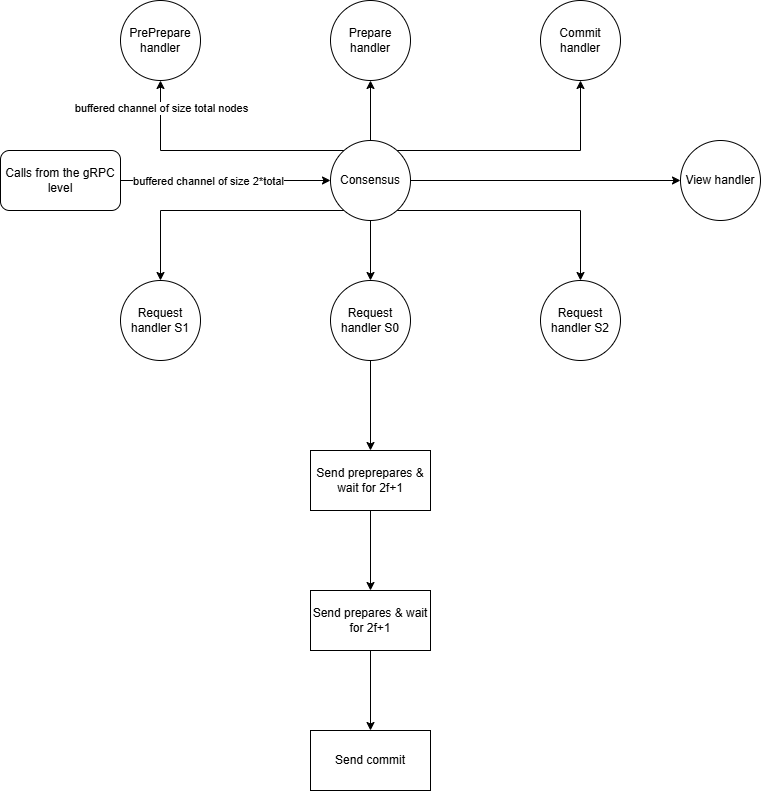

The diagram above was exported from draw.io. Its source (the exported page's mxGraphModel, read from the mxfile embedded in the PNG):
<mxGraphModel dx="1290" dy="569" grid="1" gridSize="10" guides="1" tooltips="1" connect="1" arrows="1" fold="1" page="1" pageScale="1" pageWidth="827" pageHeight="1169" math="0" shadow="0">
  <root>
    <mxCell id="0" />
    <mxCell id="1" parent="0" />
    <mxCell id="saTsIgTXSjwF76gCIpM_-11" style="edgeStyle=orthogonalEdgeStyle;rounded=0;orthogonalLoop=1;jettySize=auto;html=1;" parent="1" source="saTsIgTXSjwF76gCIpM_-1" target="saTsIgTXSjwF76gCIpM_-3" edge="1">
      <mxGeometry relative="1" as="geometry" />
    </mxCell>
    <mxCell id="saTsIgTXSjwF76gCIpM_-12" style="edgeStyle=orthogonalEdgeStyle;rounded=0;orthogonalLoop=1;jettySize=auto;html=1;entryX=0.5;entryY=1;entryDx=0;entryDy=0;" parent="1" source="saTsIgTXSjwF76gCIpM_-1" target="saTsIgTXSjwF76gCIpM_-4" edge="1">
      <mxGeometry relative="1" as="geometry">
        <Array as="points">
          <mxPoint x="620" y="270" />
        </Array>
      </mxGeometry>
    </mxCell>
    <mxCell id="saTsIgTXSjwF76gCIpM_-13" style="edgeStyle=orthogonalEdgeStyle;rounded=0;orthogonalLoop=1;jettySize=auto;html=1;entryX=0.5;entryY=1;entryDx=0;entryDy=0;" parent="1" source="saTsIgTXSjwF76gCIpM_-1" target="saTsIgTXSjwF76gCIpM_-2" edge="1">
      <mxGeometry relative="1" as="geometry">
        <Array as="points">
          <mxPoint x="200" y="270" />
        </Array>
      </mxGeometry>
    </mxCell>
    <mxCell id="lUzxUhGeR4-JSRdG-4NA-1" value="buffered channel of size total nodes" style="edgeLabel;html=1;align=center;verticalAlign=middle;resizable=0;points=[];" parent="saTsIgTXSjwF76gCIpM_-13" vertex="1" connectable="0">
      <mxGeometry x="0.7807" relative="1" as="geometry">
        <mxPoint as="offset" />
      </mxGeometry>
    </mxCell>
    <mxCell id="saTsIgTXSjwF76gCIpM_-14" style="edgeStyle=orthogonalEdgeStyle;rounded=0;orthogonalLoop=1;jettySize=auto;html=1;entryX=0.5;entryY=0;entryDx=0;entryDy=0;" parent="1" source="saTsIgTXSjwF76gCIpM_-1" target="saTsIgTXSjwF76gCIpM_-5" edge="1">
      <mxGeometry relative="1" as="geometry" />
    </mxCell>
    <mxCell id="saTsIgTXSjwF76gCIpM_-15" style="edgeStyle=orthogonalEdgeStyle;rounded=0;orthogonalLoop=1;jettySize=auto;html=1;entryX=0.5;entryY=0;entryDx=0;entryDy=0;" parent="1" source="saTsIgTXSjwF76gCIpM_-1" target="saTsIgTXSjwF76gCIpM_-6" edge="1">
      <mxGeometry relative="1" as="geometry">
        <Array as="points">
          <mxPoint x="200" y="330" />
        </Array>
      </mxGeometry>
    </mxCell>
    <mxCell id="saTsIgTXSjwF76gCIpM_-16" style="edgeStyle=orthogonalEdgeStyle;rounded=0;orthogonalLoop=1;jettySize=auto;html=1;entryX=0.5;entryY=0;entryDx=0;entryDy=0;" parent="1" source="saTsIgTXSjwF76gCIpM_-1" target="saTsIgTXSjwF76gCIpM_-7" edge="1">
      <mxGeometry relative="1" as="geometry">
        <Array as="points">
          <mxPoint x="620" y="330" />
        </Array>
      </mxGeometry>
    </mxCell>
    <mxCell id="saTsIgTXSjwF76gCIpM_-24" style="edgeStyle=orthogonalEdgeStyle;rounded=0;orthogonalLoop=1;jettySize=auto;html=1;entryX=0;entryY=0.5;entryDx=0;entryDy=0;" parent="1" source="saTsIgTXSjwF76gCIpM_-1" target="saTsIgTXSjwF76gCIpM_-23" edge="1">
      <mxGeometry relative="1" as="geometry" />
    </mxCell>
    <mxCell id="saTsIgTXSjwF76gCIpM_-1" value="Consensus" style="ellipse;whiteSpace=wrap;html=1;aspect=fixed;" parent="1" vertex="1">
      <mxGeometry x="370" y="260" width="80" height="80" as="geometry" />
    </mxCell>
    <mxCell id="saTsIgTXSjwF76gCIpM_-2" value="PrePrepare handler" style="ellipse;whiteSpace=wrap;html=1;aspect=fixed;" parent="1" vertex="1">
      <mxGeometry x="160" y="120" width="80" height="80" as="geometry" />
    </mxCell>
    <mxCell id="saTsIgTXSjwF76gCIpM_-3" value="Prepare handler" style="ellipse;whiteSpace=wrap;html=1;aspect=fixed;" parent="1" vertex="1">
      <mxGeometry x="370" y="120" width="80" height="80" as="geometry" />
    </mxCell>
    <mxCell id="saTsIgTXSjwF76gCIpM_-4" value="Commit handler" style="ellipse;whiteSpace=wrap;html=1;aspect=fixed;" parent="1" vertex="1">
      <mxGeometry x="580" y="120" width="80" height="80" as="geometry" />
    </mxCell>
    <mxCell id="saTsIgTXSjwF76gCIpM_-18" value="" style="edgeStyle=orthogonalEdgeStyle;rounded=0;orthogonalLoop=1;jettySize=auto;html=1;" parent="1" source="saTsIgTXSjwF76gCIpM_-5" target="saTsIgTXSjwF76gCIpM_-17" edge="1">
      <mxGeometry relative="1" as="geometry" />
    </mxCell>
    <mxCell id="saTsIgTXSjwF76gCIpM_-5" value="Request handler S0" style="ellipse;whiteSpace=wrap;html=1;aspect=fixed;" parent="1" vertex="1">
      <mxGeometry x="370" y="400" width="80" height="80" as="geometry" />
    </mxCell>
    <mxCell id="saTsIgTXSjwF76gCIpM_-6" value="Request handler S1" style="ellipse;whiteSpace=wrap;html=1;aspect=fixed;" parent="1" vertex="1">
      <mxGeometry x="160" y="400" width="80" height="80" as="geometry" />
    </mxCell>
    <mxCell id="saTsIgTXSjwF76gCIpM_-7" value="Request handler S2" style="ellipse;whiteSpace=wrap;html=1;aspect=fixed;" parent="1" vertex="1">
      <mxGeometry x="580" y="400" width="80" height="80" as="geometry" />
    </mxCell>
    <mxCell id="saTsIgTXSjwF76gCIpM_-10" style="edgeStyle=orthogonalEdgeStyle;rounded=0;orthogonalLoop=1;jettySize=auto;html=1;entryX=0;entryY=0.5;entryDx=0;entryDy=0;" parent="1" source="saTsIgTXSjwF76gCIpM_-9" target="saTsIgTXSjwF76gCIpM_-1" edge="1">
      <mxGeometry relative="1" as="geometry" />
    </mxCell>
    <mxCell id="lUzxUhGeR4-JSRdG-4NA-2" value="buffered channel of size 2*total" style="edgeLabel;html=1;align=center;verticalAlign=middle;resizable=0;points=[];" parent="saTsIgTXSjwF76gCIpM_-10" vertex="1" connectable="0">
      <mxGeometry x="-0.1733" relative="1" as="geometry">
        <mxPoint as="offset" />
      </mxGeometry>
    </mxCell>
    <mxCell id="saTsIgTXSjwF76gCIpM_-9" value="Calls from the gRPC level" style="rounded=1;whiteSpace=wrap;html=1;" parent="1" vertex="1">
      <mxGeometry x="40" y="270" width="120" height="60" as="geometry" />
    </mxCell>
    <mxCell id="saTsIgTXSjwF76gCIpM_-20" value="" style="edgeStyle=orthogonalEdgeStyle;rounded=0;orthogonalLoop=1;jettySize=auto;html=1;" parent="1" source="saTsIgTXSjwF76gCIpM_-17" target="saTsIgTXSjwF76gCIpM_-19" edge="1">
      <mxGeometry relative="1" as="geometry" />
    </mxCell>
    <mxCell id="saTsIgTXSjwF76gCIpM_-17" value="Send preprepares &amp;amp; wait for 2f+1" style="whiteSpace=wrap;html=1;" parent="1" vertex="1">
      <mxGeometry x="350" y="570" width="120" height="60" as="geometry" />
    </mxCell>
    <mxCell id="saTsIgTXSjwF76gCIpM_-22" value="" style="edgeStyle=orthogonalEdgeStyle;rounded=0;orthogonalLoop=1;jettySize=auto;html=1;" parent="1" source="saTsIgTXSjwF76gCIpM_-19" target="saTsIgTXSjwF76gCIpM_-21" edge="1">
      <mxGeometry relative="1" as="geometry" />
    </mxCell>
    <mxCell id="saTsIgTXSjwF76gCIpM_-19" value="Send prepares &amp;amp; wait for 2f+1" style="whiteSpace=wrap;html=1;" parent="1" vertex="1">
      <mxGeometry x="350" y="710" width="120" height="60" as="geometry" />
    </mxCell>
    <mxCell id="saTsIgTXSjwF76gCIpM_-21" value="Send commit" style="whiteSpace=wrap;html=1;" parent="1" vertex="1">
      <mxGeometry x="350" y="850" width="120" height="60" as="geometry" />
    </mxCell>
    <mxCell id="saTsIgTXSjwF76gCIpM_-23" value="View handler" style="ellipse;whiteSpace=wrap;html=1;aspect=fixed;" parent="1" vertex="1">
      <mxGeometry x="720" y="260" width="80" height="80" as="geometry" />
    </mxCell>
  </root>
</mxGraphModel>